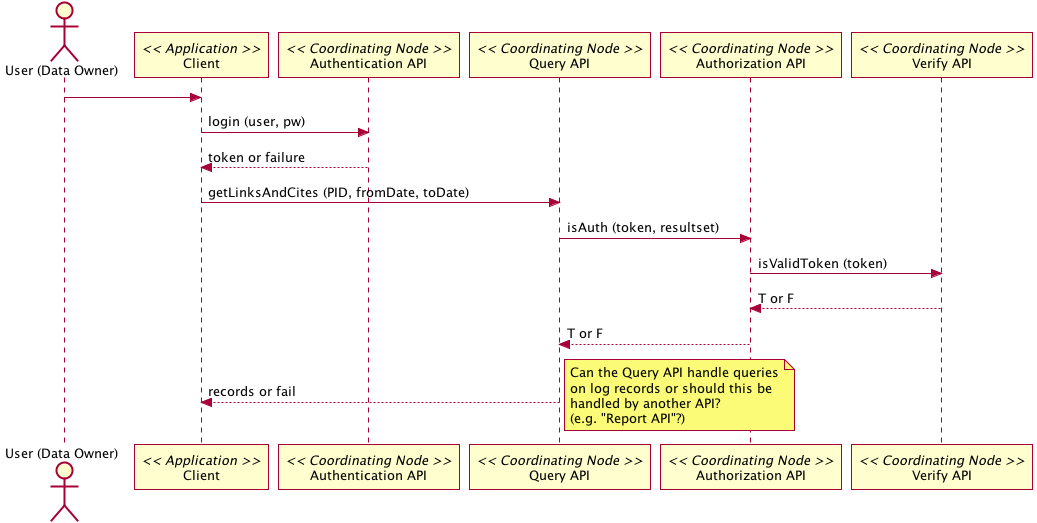

The diagram above was rendered by PlantUML. Its source (embedded in the PNG):
@startuml images/22_seq.png
actor "User (Data Owner)" as user
participant "Client" as app_client << Application >>
user -> app_client
participant "Authentication API" as c_authenticate << Coordinating Node >>
app_client -> c_authenticate: login (user, pw)
app_client <-- c_authenticate: token or failure
participant "Query API" as c_query << Coordinating Node >>
app_client -> c_query: getLinksAndCites (PID, fromDate, toDate)
participant "Authorization API" as c_authorize << Coordinating Node >>
c_query -> c_authorize: isAuth (token, resultset)
participant "Verify API" as c_ver << Coordinating Node >>
c_authorize -> c_ver: isValidToken (token)
c_authorize <-- c_ver: T or F
c_query <-- c_authorize: T or F
app_client <-- c_query: records or fail
note right
Can the Query API handle queries
on log records or should this be
handled by another API?
(e.g. "Report API"?)
end note
@enduml